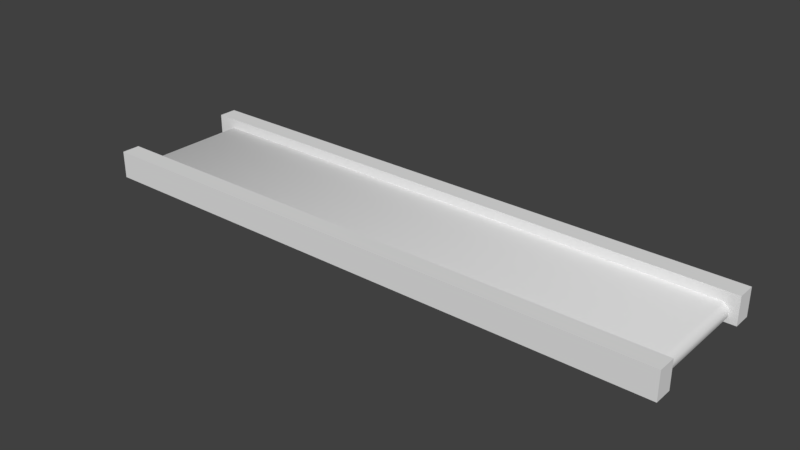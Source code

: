 # Source: Laufband.blend  (saved by Blender 2.78.0; exported with 4.5.12 LTS)
import bpy
from mathutils import Matrix  # noqa: F401  (used for matrix-valued properties, if any)

bpy.ops.wm.read_factory_settings(use_empty=True)
scene = bpy.context.scene
scene.name = 'Scene'

# ---- collections
col_collection_1 = bpy.data.collections.new('Collection 1'); scene.collection.children.link(col_collection_1)

# ---- materials (node trees are filled in below, after node groups)
mat_material = bpy.data.materials.new('Material')
mat_material.alpha_threshold = 0.0
mat_material.use_transparent_shadow = False
mat_material.roughness = 0.5
mat_material.line_color = (0.0, 0.0, 0.0, 1.0)

# ---- material node trees

# ---- world
world_world = bpy.data.worlds.new('World'); scene.world = world_world
world_world.color = (0.05088, 0.05088, 0.05088)
world_world.use_sun_shadow = False
world_world.sun_shadow_jitter_overblur = 0.0
world_world.cycles.sampling_method = 'MANUAL'

# ---- meshes
me_cube_001 = bpy.data.meshes.new('Cube.001')
me_cube_001.from_pydata([(3.89, -0.7491, 0.07343), (3.816, -0.7491, 0.0), (3.816, 0.7491, 0.2384), (3.816, -0.7491, 0.2384), (3.816, 0.7491, 0.0), (3.89, 0.7491, 0.07343), (-3.816, -0.7491, 0.07343), (-3.743, -0.7491, 0.0), (-3.743, 0.7491, 0.0), (-3.816, 0.7491, 0.07343), (-3.743, -0.7491, 0.2384), (-3.816, -0.7491, 0.165), (-3.816, 0.7491, 0.165), (-3.743, 0.7491, 0.2384), (3.89, 0.7491, 0.165), (3.89, -0.7491, 0.165)], [], [(2, 13, 10, 3), (5, 14, 15, 0), (6, 11, 12, 9), (6, 9, 8, 7), (10, 13, 12, 11), (5, 0, 1, 4), (2, 3, 15, 14)])
me_cube_001.polygons.foreach_set('use_smooth', [True] * 7)
_uv = me_cube_001.uv_layers.new(name='UVMap')
_uv.uv.foreach_set('vector', [0.9632, 0.9403, 0.03678, 0.9403, 0.03678, 9.825e-05, 0.9632, 9.695e-05, 0.9872, 0.9403, 0.976, 0.9403, 0.976, 9.816e-05, 0.9872, 9.79e-05, 0.01282, 9.825e-05, 0.02405, 9.828e-05, 0.02405, 0.9403, 0.01282, 0.9403, 0.01282, 9.825e-05, 0.01282, 0.9403, 9.695e-05, 0.9403, 9.695e-05, 9.825e-05, 0.03678, 9.825e-05, 0.03678, 0.9403, 0.02405, 0.9403, 0.02405, 9.828e-05, 0.9872, 0.9403, 0.9872, 9.79e-05, 0.9999, 9.763e-05, 0.9999, 0.9403, 0.9632, 0.9403, 0.9632, 9.695e-05, 0.976, 9.816e-05, 0.976, 0.9403])
me_cube_001.materials.append(mat_material)
me_cube_001.use_remesh_preserve_volume = False
me_cube_001.use_remesh_preserve_attributes = False
me_cube_001.use_mirror_vertex_groups = False
me_cube_001.update()
me_cube = bpy.data.meshes.new('Cube')
me_cube.from_pydata([(4.0, 1.0, 0.0), (4.0, -1.0, 0.0), (-4.0, -1.0, 0.0), (-4.0, 1.0, 0.0), (4.0, 1.0, 0.3725), (4.0, -1.0, 0.3725), (-4.0, -1.0, 0.3725), (-4.0, 1.0, 0.3725), (4.0, 0.7491, 0.0), (4.0, -0.7491, 0.0), (-4.0, -0.7491, 0.0), (-4.0, 0.7491, 0.0), (4.0, 0.7491, 0.3725), (4.0, -0.7491, 0.3725), (-4.0, -0.7491, 0.3725), (-4.0, 0.7491, 0.3725)], [], [(9, 1, 2, 10), (13, 14, 6, 5), (9, 13, 5, 1), (1, 5, 6, 2), (11, 15, 7, 3), (4, 0, 3, 7), (2, 6, 14, 10), (0, 4, 12, 8), (4, 7, 15, 12), (10, 14, 13, 9), (0, 8, 11, 3), (11, 8, 12, 15)])
_uv = me_cube.uv_layers.new(name='UVMap')
_uv.uv.foreach_set('vector', [0.9573, 0.5138, 0.9573, 0.5711, 0.04274, 0.5711, 0.04274, 0.5138, 0.9902, 0.2034, 0.006691, 0.2034, 0.006691, 0.1417, 0.9902, 0.1417, 0.9573, 0.5138, 0.9999, 0.5138, 0.9999, 0.5711, 0.9573, 0.5711, 0.9902, 0.05015, 0.9902, 0.1417, 0.006691, 0.1417, 0.006691, 0.05015, 0.04272, 0.5711, 0.0001392, 0.5711, 0.0001393, 0.5138, 0.04272, 0.5138, 0.9902, 0.2034, 0.9902, 0.295, 0.00669, 0.295, 0.00669, 0.2034, 0.04274, 0.5711, 0.0001528, 0.5711, 0.0001529, 0.5138, 0.04274, 0.5138, 0.9573, 0.5138, 0.9999, 0.5138, 0.9999, 0.5711, 0.9573, 0.5711, 0.9902, 0.2034, 0.00669, 0.2034, 0.00669, 0.1417, 0.9902, 0.1417, 0.006691, 0.295, 0.006691, 0.2034, 0.9902, 0.2034, 0.9902, 0.295, 0.9573, 0.5138, 0.9573, 0.5711, 0.04272, 0.5711, 0.04272, 0.5138, 0.00669, 0.05016, 0.9902, 0.05015, 0.9902, 0.1417, 0.00669, 0.1417])
me_cube.materials.append(mat_material)
me_cube.use_remesh_preserve_volume = False
me_cube.use_remesh_preserve_attributes = False
me_cube.use_mirror_vertex_groups = False
me_cube.update()

# ---- objects
ob_laufband = bpy.data.objects.new('Laufband', None)
ob_cube_001 = bpy.data.objects.new('Cube.001', me_cube_001)
ob_cube = bpy.data.objects.new('Cube', me_cube)

# ---- transforms, parenting, visibility, modifiers, constraints
ob_laufband.location = (0.0, 0.0, 0.0)
ob_laufband.empty_image_offset = (0.0, 0.0)
ob_laufband.lineart.crease_threshold = 0.0
ob_cube_001.parent = ob_laufband
ob_cube_001.location = (0.0, 0.0, 0.0)
ob_cube_001.lock_rotations_4d = False
ob_cube_001.empty_display_type = 'ARROWS'
ob_cube_001.lineart.crease_threshold = 0.0
ob_cube.parent = ob_laufband
ob_cube.location = (0.0, 0.0, 0.0)
ob_cube.lock_rotations_4d = False
ob_cube.empty_display_type = 'ARROWS'
ob_cube.lineart.crease_threshold = 0.0

# ---- collection membership
col_collection_1.objects.link(ob_laufband)
col_collection_1.objects.link(ob_cube_001)
col_collection_1.objects.link(ob_cube)

# ---- scene / render settings (as saved in the file)
scene.frame_start = 1; scene.frame_end = 250; scene.frame_set(1)
scene.render.engine = 'BLENDER_EEVEE_NEXT'
scene.render.resolution_percentage = 50
scene.render.dither_intensity = 0.0
scene.cycles.use_denoising = False
scene.cycles.samples = 128
scene.cycles.sampling_pattern = 'TABULATED_SOBOL'
scene.cycles.light_sampling_threshold = 0.0
scene.cycles.use_adaptive_sampling = False
scene.cycles.use_light_tree = False
scene.cycles.blur_glossy = 0.0
scene.cycles.sample_clamp_indirect = 0.0
scene.view_settings.view_transform = 'Standard'
bpy.context.view_layer.update()

# ---- added for rendering (the .blend has no active camera and no usable light): camera, sun
cam_auto = bpy.data.cameras.new('AutoCamera')
cam_auto.lens = 50.0
cam_auto.sensor_width = 36.0
cam_auto.clip_end = 1000.0
ob_auto_camera = bpy.data.objects.new('AutoCamera', cam_auto)
scene.collection.objects.link(ob_auto_camera)
ob_auto_camera.location = (7.63738, -9.16486, 6.29617)
ob_auto_camera.rotation_euler = (1.09748, -7.21219e-08, 0.694738)
scene.camera = ob_auto_camera
light_auto_sun = bpy.data.lights.new('AutoSun', 'SUN')
light_auto_sun.energy = 3.0
light_auto_sun.angle = 0.0523599
ob_auto_sun = bpy.data.objects.new('AutoSun', light_auto_sun)
scene.collection.objects.link(ob_auto_sun)
ob_auto_sun.rotation_euler = (0.872665, 0.174533, 0.523599)
bpy.context.view_layer.update()
